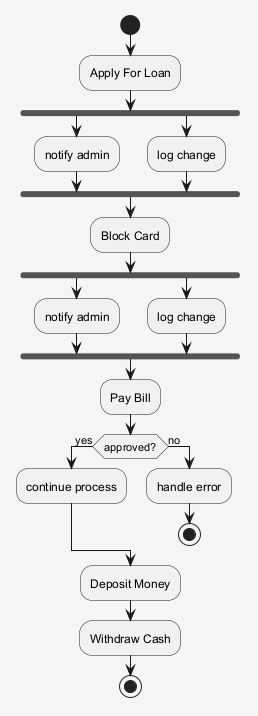

The diagram above was rendered by PlantUML. Its source (embedded in the PNG):
@startuml
skinparam shadowing false
skinparam backgroundColor #F5F5F5
start
:Apply For Loan;
fork
:notify admin;
fork again
:log change;
end fork
:Block Card;
fork
:notify admin;
fork again
:log change;
end fork
:Pay Bill;
if (approved?) then (yes)
:continue process;
else (no)
:handle error;
stop
endif
:Deposit Money;
:Withdraw Cash;
stop
@enduml